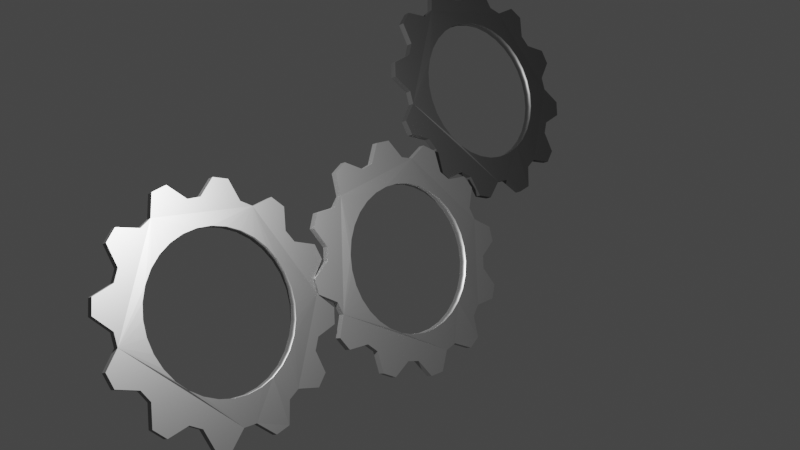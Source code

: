 # Source: engrane.blend  (saved by Blender 2.91.10; exported with 4.5.12 LTS)
import bpy
from mathutils import Matrix  # noqa: F401  (used for matrix-valued properties, if any)

bpy.ops.wm.read_factory_settings(use_empty=True)
scene = bpy.context.scene
scene.name = 'Scene'

# ---- collections
col_collection = bpy.data.collections.new('Collection'); scene.collection.children.link(col_collection)

# ---- materials (node trees are filled in below, after node groups)
mat_material_001 = bpy.data.materials.new('Material.001')
mat_material_001.use_transparent_shadow = False
mat_material_002 = bpy.data.materials.new('Material.002')
mat_material_002.use_transparent_shadow = False
mat_material_003 = bpy.data.materials.new('Material.003')
mat_material_003.use_transparent_shadow = False

# ---- material node trees
mat_material_001.use_nodes = True; mat_material_001.node_tree.nodes.clear()
_N = mat_material_001.node_tree.nodes; _L = mat_material_001.node_tree.links
n0 = _N.new('ShaderNodeOutputMaterial'); n0.name = 'Material Output'; n0.location = (300, 300)
n1 = _N.new('ShaderNodeBsdfAnisotropic'); n1.name = 'Glossy BSDF'; n1.location = (10, 300)
n1.distribution = 'GGX'
n1.inputs[0].default_value = (0.3931, 0.3931, 0.3931, 1.0)
_L.new(n1.outputs[0], n0.inputs[0])
n0.is_active_output = True
mat_material_002.use_nodes = True; mat_material_002.node_tree.nodes.clear()
_N = mat_material_002.node_tree.nodes; _L = mat_material_002.node_tree.links
n0 = _N.new('ShaderNodeOutputMaterial'); n0.name = 'Material Output'; n0.location = (300, 300)
n1 = _N.new('ShaderNodeBsdfAnisotropic'); n1.name = 'Glossy BSDF'; n1.location = (10, 300)
n1.distribution = 'GGX'
n1.inputs[0].default_value = (0.5705, 0.5705, 0.5705, 1.0)
_L.new(n1.outputs[0], n0.inputs[0])
n0.is_active_output = True
mat_material_003.use_nodes = True; mat_material_003.node_tree.nodes.clear()
_N = mat_material_003.node_tree.nodes; _L = mat_material_003.node_tree.links
n0 = _N.new('ShaderNodeOutputMaterial'); n0.name = 'Material Output'; n0.location = (300, 300)
n1 = _N.new('ShaderNodeBsdfAnisotropic'); n1.name = 'Glossy BSDF'; n1.location = (10, 300)
n1.distribution = 'GGX'
n1.inputs[0].default_value = (0.214, 0.214, 0.214, 1.0)
_L.new(n1.outputs[0], n0.inputs[0])
n0.is_active_output = True

# ---- world
world_world = bpy.data.worlds.new('World'); scene.world = world_world
world_world.use_nodes = True; world_world.node_tree.nodes.clear()
_N = world_world.node_tree.nodes; _L = world_world.node_tree.links
n0 = _N.new('ShaderNodeOutputWorld'); n0.name = 'World Output'; n0.location = (300, 300)
n1 = _N.new('ShaderNodeBackground'); n1.name = 'Background'; n1.location = (10, 300)
n1.inputs[0].default_value = (0.05088, 0.05088, 0.05088, 1.0)
_L.new(n1.outputs[0], n0.inputs[0])
n0.is_active_output = True
world_world.color = (0.05088, 0.05088, 0.05088)
world_world.use_sun_shadow = False
world_world.sun_shadow_jitter_overblur = 0.0

# ---- cameras
cam_camera = bpy.data.cameras.new('Camera')
cam_camera.clip_end = 100.0
cam_camera.ortho_scale = 7.314

# ---- lights
light_light = bpy.data.lights.new('Light', 'POINT')
light_light.transmission_factor = 0.0
light_light.energy = 1144.0
light_light.shadow_soft_size = 0.1
light_light.shadow_maximum_resolution = 0.006
light_light.use_absolute_resolution = True

# ---- meshes
me_circle = bpy.data.meshes.new('Circle')
me_circle.from_pydata([(-1.75e-08, 0.7405, -0.009947), (0.1445, 0.7263, -0.009947), (0.2834, 0.6842, -0.009947), (0.4114, 0.6157, -0.009947), (0.5236, 0.5236, -0.009947), (0.6157, 0.4114, -0.009947), (0.6842, 0.2834, -0.009947), (0.7263, 0.1445, -0.009947), (0.7405, 4.374e-09, -0.009947), (0.7263, -0.1445, -0.009947), (0.6842, -0.2834, -0.009947), (0.6157, -0.4114, -0.009947), (0.5236, -0.5236, -0.009947), (0.4114, -0.6157, -0.009947), (0.2834, -0.6842, -0.009947), (0.1445, -0.7263, -0.009947), (-2.588e-07, -0.7405, -0.009947), (-0.1445, -0.7263, -0.009947), (-0.2834, -0.6842, -0.009947), (-0.4114, -0.6157, -0.009947), (-0.5236, -0.5236, -0.009947), (-0.6157, -0.4114, -0.009947), (-0.6842, -0.2834, -0.009947), (-0.7263, -0.1445, -0.009947), (-0.7405, 6.635e-07, -0.009947), (-0.7263, 0.1445, -0.009947), (-0.6842, 0.2834, -0.009947), (-0.6157, 0.4114, -0.009947), (-0.5236, 0.5236, -0.009947), (-0.4114, 0.6157, -0.009947), (-0.2834, 0.6842, -0.009947), (-0.1445, 0.7263, -0.009947), (6.276e-08, 1.169, 0.0), (-0.1526, 1.159, 0.0), (-0.2588, 0.9659, 0.0), (-0.3827, 0.9239, 0.0), (-0.5845, 1.012, 0.0), (-0.7117, 0.9274, 0.0), (-0.7071, 0.7071, 0.0), (-0.7934, 0.6088, 0.0), (-1.012, 0.5845, 0.0), (-1.08, 0.4474, 0.0), (-0.9659, 0.2588, 0.0), (-0.9914, 0.1305, 0.0), (-1.169, 1.873e-07, 0.0), (-1.159, -0.1526, 0.0), (-0.9659, -0.2588, 0.0), (-0.9239, -0.3827, 0.0), (-1.012, -0.5845, 0.0), (-0.9274, -0.7117, 0.0), (-0.7071, -0.7071, 0.0), (-0.6088, -0.7934, 0.0), (-0.5845, -1.012, 0.0), (-0.4474, -1.08, 0.0), (-0.2588, -0.9659, 0.0), (-0.1305, -0.9914, 0.0), (-3.925e-07, -1.169, 0.0), (0.1526, -1.159, 0.0), (0.2588, -0.9659, 0.0), (0.3827, -0.9239, 0.0), (0.5845, -1.012, 0.0), (0.7117, -0.9274, 0.0), (0.7071, -0.7071, 0.0), (0.7934, -0.6088, 0.0), (1.012, -0.5845, 0.0), (1.08, -0.4474, 0.0), (0.9659, -0.2588, 0.0), (0.9914, -0.1305, 0.0), (1.169, 5.311e-07, 0.0), (1.159, 0.1526, 0.0), (0.9659, 0.2588, 0.0), (0.9239, 0.3827, 0.0), (1.012, 0.5845, 0.0), (0.9274, 0.7117, 0.0), (0.7071, 0.7071, 0.0), (0.6088, 0.7934, 0.0), (0.5845, 1.012, 0.0), (0.4474, 1.08, 0.0), (0.2588, 0.9659, 0.0), (0.1305, 0.9914, 0.0), (6.276e-08, 1.169, 0.06777), (-0.1526, 1.159, 0.06777), (-0.2588, 0.9659, 0.06777), (-0.3827, 0.9239, 0.06777), (-0.5845, 1.012, 0.06777), (-0.7117, 0.9274, 0.06777), (-0.7071, 0.7071, 0.06777), (-0.7934, 0.6088, 0.06777), (-1.012, 0.5845, 0.06777), (-1.08, 0.4474, 0.06777), (-0.9659, 0.2588, 0.06777), (-0.9914, 0.1305, 0.06777), (-1.169, 1.873e-07, 0.06777), (-1.159, -0.1526, 0.06777), (-0.9659, -0.2588, 0.06777), (-0.9239, -0.3827, 0.06777), (-1.012, -0.5845, 0.06777), (-0.9274, -0.7117, 0.06777), (-0.7071, -0.7071, 0.06777), (-0.6088, -0.7934, 0.06777), (-0.5845, -1.012, 0.06777), (-0.4474, -1.08, 0.06777), (-0.2588, -0.9659, 0.06777), (-0.1305, -0.9914, 0.06777), (-3.925e-07, -1.169, 0.06777), (0.1526, -1.159, 0.06777), (0.2588, -0.9659, 0.06777), (0.3827, -0.9239, 0.06777), (0.5845, -1.012, 0.06777), (0.7117, -0.9274, 0.06777), (0.7071, -0.7071, 0.06777), (0.7934, -0.6088, 0.06777), (1.012, -0.5845, 0.06777), (1.08, -0.4474, 0.06777), (0.9659, -0.2588, 0.06777), (0.9914, -0.1305, 0.06777), (1.169, 5.311e-07, 0.06777), (1.159, 0.1526, 0.06777), (0.9659, 0.2588, 0.06777), (0.9239, 0.3827, 0.06777), (1.012, 0.5845, 0.06777), (0.9274, 0.7117, 0.06777), (0.7071, 0.7071, 0.06777), (0.6088, 0.7934, 0.06777), (0.5845, 1.012, 0.06777), (0.4474, 1.08, 0.06777), (0.2588, 0.9659, 0.06777), (0.1305, 0.9914, 0.06777), (-0.6157, 0.4114, 0.07772), (-0.4114, 0.6157, 0.07772), (-0.5236, 0.5236, 0.07772), (-0.1445, 0.7263, 0.07772), (0.1445, 0.7263, 0.07772), (-1.75e-08, 0.7405, 0.07772), (-0.2834, 0.6842, 0.07772), (-0.6842, 0.2834, 0.07772), (0.4114, 0.6157, 0.07772), (0.5236, 0.5236, 0.07772), (0.2834, 0.6842, 0.07772), (0.6157, 0.4114, 0.07772), (-0.7405, 6.635e-07, 0.07772), (-0.7263, -0.1445, 0.07772), (-0.7263, 0.1445, 0.07772), (0.6842, 0.2834, 0.07772), (-0.6842, -0.2834, 0.07772), (-0.5236, -0.5236, 0.07772), (-0.6157, -0.4114, 0.07772), (-0.4114, -0.6157, 0.07772), (0.7263, 0.1445, 0.07772), (-0.2834, -0.6842, 0.07772), (0.7405, 4.374e-09, 0.07772), (-2.588e-07, -0.7405, 0.07772), (-0.1445, -0.7263, 0.07772), (0.1445, -0.7263, 0.07772), (0.2834, -0.6842, 0.07772), (0.5236, -0.5236, 0.07772), (0.6157, -0.4114, 0.07772), (0.7263, -0.1445, 0.07772), (0.6842, -0.2834, 0.07772), (0.4114, -0.6157, 0.07772)], [], [(34, 35, 83, 82), (61, 62, 110, 109), (48, 49, 97, 96), (75, 76, 124, 123), (35, 36, 84, 83), (62, 63, 111, 110), (49, 50, 98, 97), (76, 77, 125, 124), (36, 37, 85, 84), (63, 64, 112, 111), (50, 51, 99, 98), (77, 78, 126, 125), (37, 38, 86, 85), (64, 65, 113, 112), (51, 52, 100, 99), (78, 79, 127, 126), (38, 39, 87, 86), (65, 66, 114, 113), (52, 53, 101, 100), (79, 32, 80, 127), (39, 40, 88, 87), (66, 67, 115, 114), (53, 54, 102, 101), (40, 41, 89, 88), (67, 68, 116, 115), (54, 55, 103, 102), (41, 42, 90, 89), (68, 69, 117, 116), (55, 56, 104, 103), (42, 43, 91, 90), (69, 70, 118, 117), (56, 57, 105, 104), (43, 44, 92, 91), (70, 71, 119, 118), (57, 58, 106, 105), (44, 45, 93, 92), (71, 72, 120, 119), (58, 59, 107, 106), (45, 46, 94, 93), (72, 73, 121, 120), (32, 33, 81, 80), (59, 60, 108, 107), (46, 47, 95, 94), (73, 74, 122, 121), (33, 34, 82, 81), (60, 61, 109, 108), (47, 48, 96, 95), (74, 75, 123, 122), (131, 31, 0, 133), (134, 30, 31, 131), (129, 29, 30, 134), (130, 28, 29, 129), (128, 27, 28, 130), (27, 128, 135, 26), (142, 25, 26, 135), (140, 24, 25, 142), (24, 140, 141, 23), (23, 141, 144, 22), (22, 144, 146, 21), (145, 20, 21, 146), (19, 20, 145, 147), (18, 19, 147, 149), (17, 18, 149, 152), (16, 17, 152, 151), (15, 16, 151, 153), (14, 15, 153, 154), (13, 14, 154, 159), (12, 13, 159, 155), (11, 12, 155, 156), (10, 11, 156, 158), (9, 10, 158, 157), (8, 9, 157, 150), (7, 8, 150, 148), (6, 7, 148, 143), (5, 6, 143, 139), (4, 5, 139, 137), (136, 3, 4, 137), (138, 2, 3, 136), (132, 1, 2, 138), (133, 0, 1, 132), (40, 39, 38, 37, 36, 35, 34, 33, 32, 79, 78, 77, 76, 75, 74, 4, 3, 2, 1, 0, 31, 30, 29, 28, 27, 26, 25, 24, 23, 22, 47, 46, 45, 44, 43, 42, 41), (48, 47, 22, 21, 20, 19, 18, 17, 16, 15, 14, 13, 12, 11, 10, 9, 8, 7, 6, 5, 4, 74, 73, 72, 71, 70, 69, 68, 67, 66, 65, 64, 63, 62, 61, 60, 59, 58, 57, 56, 55, 54, 53, 52, 51, 50, 49), (80, 81, 82, 83, 84, 85, 86, 87, 88, 89, 90, 91, 92, 93, 94, 95, 144, 141, 140, 142, 135, 128, 130, 129, 134, 131, 133, 132, 138, 136, 137, 139, 143, 148, 150, 157, 158, 156, 155, 159, 154, 153, 151, 152, 149, 147, 145, 98, 99, 100, 101, 102, 103, 104, 105, 106, 107, 108, 109, 110, 111, 112, 113, 114, 115, 116, 117, 118, 119, 120, 121, 122, 123, 124, 125, 126, 127), (144, 95, 96, 97, 98, 145, 146)])
me_circle.polygons.foreach_set('use_smooth', [0, 0, 0, 0, 0, 0, 0, 0, 0, 0, 0, 0, 0, 0, 0, 0, 0, 0, 0, 0, 0, 0, 0, 0, 0, 0, 0, 0, 0, 0, 0, 0, 0, 0, 0, 0, 0, 0, 0, 0, 0, 0, 0, 0, 0, 0, 0, 0, 1, 1, 1, 1, 1, 1, 1, 1, 1, 1, 1, 1, 1, 1, 1, 1, 1, 1, 1, 1, 1, 1, 1, 1, 1, 1, 1, 1, 1, 1, 1, 1, 0, 0, 0, 0])
_uv = me_circle.uv_layers.new(name='UVMap')
_uv.uv.foreach_set('vector', [0.0, 0.0, 0.0, 0.0, 0.0, 0.0, 0.0, 0.0, 0.0, 0.0, 0.0, 0.0, 0.0, 0.0, 0.0, 0.0, 0.0, 0.0, 0.0, 0.0, 0.0, 0.0, 0.0, 0.0, 0.0, 0.0, 0.0, 0.0, 0.0, 0.0, 0.0, 0.0, 0.0, 0.0, 0.0, 0.0, 0.0, 0.0, 0.0, 0.0, 0.0, 0.0, 0.0, 0.0, 0.0, 0.0, 0.0, 0.0, 0.0, 0.0, 0.0, 0.0, 0.0, 0.0, 0.0, 0.0, 0.0, 0.0, 0.0, 0.0, 0.0, 0.0, 0.0, 0.0, 0.0, 0.0, 0.0, 0.0, 0.0, 0.0, 0.0, 0.0, 0.0, 0.0, 0.0, 0.0, 0.0, 0.0, 0.0, 0.0, 0.0, 0.0, 0.0, 0.0, 0.0, 0.0, 0.0, 0.0, 0.0, 0.0, 0.0, 0.0, 0.0, 0.0, 0.0, 0.0, 0.0, 0.0, 0.0, 0.0, 0.0, 0.0, 0.0, 0.0, 0.0, 0.0, 0.0, 0.0, 0.0, 0.0, 0.0, 0.0, 0.0, 0.0, 0.0, 0.0, 0.0, 0.0, 0.0, 0.0, 0.0, 0.0, 0.0, 0.0, 0.0, 0.0, 0.0, 0.0, 0.0, 0.0, 0.0, 0.0, 0.0, 0.0, 0.0, 0.0, 0.0, 0.0, 0.0, 0.0, 0.0, 0.0, 0.0, 0.0, 0.0, 0.0, 0.0, 0.0, 0.0, 0.0, 0.0, 0.0, 0.0, 0.0, 0.0, 0.0, 0.0, 0.0, 0.0, 0.0, 0.0, 0.0, 0.0, 0.0, 0.0, 0.0, 0.0, 0.0, 0.0, 0.0, 0.0, 0.0, 0.0, 0.0, 0.0, 0.0, 0.0, 0.0, 0.0, 0.0, 0.0, 0.0, 0.0, 0.0, 0.0, 0.0, 0.0, 0.0, 0.0, 0.0, 0.0, 0.0, 0.0, 0.0, 0.0, 0.0, 0.0, 0.0, 0.0, 0.0, 0.0, 0.0, 0.0, 0.0, 0.0, 0.0, 0.0, 0.0, 0.0, 0.0, 0.0, 0.0, 0.0, 0.0, 0.0, 0.0, 0.0, 0.0, 0.0, 0.0, 0.0, 0.0, 0.0, 0.0, 0.0, 0.0, 0.0, 0.0, 0.0, 0.0, 0.0, 0.0, 0.0, 0.0, 0.0, 0.0, 0.0, 0.0, 0.0, 0.0, 0.0, 0.0, 0.0, 0.0, 0.0, 0.0, 0.0, 0.0, 0.0, 0.0, 0.0, 0.0, 0.0, 0.0, 0.0, 0.0, 0.0, 0.0, 0.0, 0.0, 0.0, 0.0, 0.0, 0.0, 0.0, 0.0, 0.0, 0.0, 0.0, 0.0, 0.0, 0.0, 0.0, 0.0, 0.0, 0.0, 0.0, 0.0, 0.0, 0.0, 0.0, 0.0, 0.0, 0.0, 0.0, 0.0, 0.0, 0.0, 0.0, 0.0, 0.0, 0.0, 0.0, 0.0, 0.0, 0.0, 0.0, 0.0, 0.0, 0.0, 0.0, 0.0, 0.0, 0.0, 0.0, 0.0, 0.0, 0.0, 0.0, 0.0, 0.0, 0.0, 0.0, 0.0, 0.0, 0.0, 0.0, 0.0, 0.0, 0.0, 0.0, 0.0, 0.0, 0.0, 0.0, 0.0, 0.0, 0.0, 0.0, 0.0, 0.0, 0.0, 0.0, 0.0, 0.0, 0.0, 0.0, 0.0, 0.0, 0.0, 0.0, 0.0, 0.0, 0.0, 0.0, 0.0, 0.0, 0.0, 0.0, 0.0, 0.0, 0.0, 0.0, 0.0, 0.0, 0.0, 0.0, 0.0, 0.0, 0.0, 0.0, 0.0, 0.0, 0.0, 0.0, 0.0, 0.0, 0.0, 0.0, 0.0, 0.0, 0.0, 0.0, 0.0, 0.0, 0.0, 0.0, 0.0, 0.0, 0.0, 0.0, 0.0, 0.0, 0.0, 0.03125, 0.7796, 0.03125, 0.75, 0.0, 0.75, 0.0, 0.7796, 0.0625, 0.7796, 0.0625, 0.75, 0.03125, 0.75, 0.03125, 0.7796, 0.09375, 0.7796, 0.09375, 0.75, 0.0625, 0.75, 0.0625, 0.7796, 0.125, 0.7796, 0.125, 0.75, 0.09375, 0.75, 0.09375, 0.7796, 0.1562, 0.7796, 0.1562, 0.75, 0.125, 0.75, 0.125, 0.7796, 0.1562, 0.75, 0.1562, 0.7796, 0.1875, 0.7796, 0.1875, 0.75, 0.2188, 0.7796, 0.2188, 0.75, 0.1875, 0.75, 0.1875, 0.7796, 0.25, 0.7796, 0.25, 0.75, 0.2188, 0.75, 0.2188, 0.7796, 0.25, 0.75, 0.25, 0.7796, 0.2812, 0.7796, 0.2812, 0.75, 0.2812, 0.75, 0.2812, 0.7796, 0.3125, 0.7796, 0.3125, 0.75, 0.3125, 0.75, 0.3125, 0.7796, 0.3438, 0.7796, 0.3438, 0.75, 0.375, 0.7796, 0.375, 0.75, 0.3438, 0.75, 0.3438, 0.7796, 0.4062, 0.75, 0.375, 0.75, 0.375, 0.7796, 0.4062, 0.7796, 0.4375, 0.75, 0.4062, 0.75, 0.4062, 0.7796, 0.4375, 0.7796, 0.4688, 0.75, 0.4375, 0.75, 0.4375, 0.7796, 0.4688, 0.7796, 0.5, 0.75, 0.4688, 0.75, 0.4688, 0.7796, 0.5, 0.7796, 0.5312, 0.75, 0.5, 0.75, 0.5, 0.7796, 0.5312, 0.7796, 0.5625, 0.75, 0.5312, 0.75, 0.5312, 0.7796, 0.5625, 0.7796, 0.5938, 0.75, 0.5625, 0.75, 0.5625, 0.7796, 0.5938, 0.7796, 0.625, 0.75, 0.5938, 0.75, 0.5938, 0.7796, 0.625, 0.7796, 0.6562, 0.75, 0.625, 0.75, 0.625, 0.7796, 0.6562, 0.7796, 0.6875, 0.75, 0.6562, 0.75, 0.6562, 0.7796, 0.6875, 0.7796, 0.7188, 0.75, 0.6875, 0.75, 0.6875, 0.7796, 0.7188, 0.7796, 0.75, 0.75, 0.7188, 0.75, 0.7188, 0.7796, 0.75, 0.7796, 0.7812, 0.75, 0.75, 0.75, 0.75, 0.7796, 0.7812, 0.7796, 0.8125, 0.75, 0.7812, 0.75, 0.7812, 0.7796, 0.8125, 0.7796, 0.8438, 0.75, 0.8125, 0.75, 0.8125, 0.7796, 0.8438, 0.7796, 0.875, 0.75, 0.8438, 0.75, 0.8438, 0.7796, 0.875, 0.7796, 0.9062, 0.7796, 0.9062, 0.75, 0.875, 0.75, 0.875, 0.7796, 0.9375, 0.7796, 0.9375, 0.75, 0.9062, 0.75, 0.9062, 0.7796, 0.9688, 0.7796, 0.9688, 0.75, 0.9375, 0.75, 0.9375, 0.7796, 1.0, 0.7796, 1.0, 0.75, 0.9688, 0.75, 0.9688, 0.7796, 0.0, 0.0, 0.0, 0.0, 0.0, 0.0, 0.0, 0.0, 0.0, 0.0, 0.0, 0.0, 0.0, 0.0, 0.0, 0.0, 0.0, 0.0, 0.0, 0.0, 0.0, 0.0, 0.0, 0.0, 0.0, 0.0, 0.0, 0.0, 0.0, 0.0, 0.0, 0.0, 0.0, 0.0, 0.0, 0.0, 0.0, 0.0, 0.0, 0.0, 0.0, 0.0, 0.0, 0.0, 0.0, 0.0, 0.0, 0.0, 0.0, 0.0, 0.0, 0.0, 0.0, 0.0, 0.0, 0.0, 0.0, 0.0, 0.0, 0.0, 0.0, 0.0, 0.0, 0.0, 0.0, 0.0, 0.0, 0.0, 0.0, 0.0, 0.0, 0.0, 0.0, 0.0, 0.0, 0.0, 0.0, 0.0, 0.0, 0.0, 0.0, 0.0, 0.0, 0.0, 0.0, 0.0, 0.0, 0.0, 0.0, 0.0, 0.0, 0.0, 0.0, 0.0, 0.0, 0.0, 0.0, 0.0, 0.0, 0.0, 0.0, 0.0, 0.0, 0.0, 0.0, 0.0, 0.0, 0.0, 0.0, 0.0, 0.0, 0.0, 0.0, 0.0, 0.0, 0.0, 0.0, 0.0, 0.0, 0.0, 0.0, 0.0, 0.0, 0.0, 0.0, 0.0, 0.0, 0.0, 0.0, 0.0, 0.0, 0.0, 0.0, 0.0, 0.0, 0.0, 0.0, 0.0, 0.0, 0.0, 0.0, 0.0, 0.0, 0.0, 0.0, 0.0, 0.0, 0.0, 0.0, 0.0, 0.0, 0.0, 0.0, 0.0, 0.0, 0.0, 0.0, 0.0, 0.0, 0.0, 0.0, 0.0, 0.0, 0.0, 0.0, 0.0, 0.0, 0.0, 0.0, 0.0, 0.0, 0.0, 0.0, 0.0, 0.0, 0.0, 0.0, 0.0, 0.0, 0.0, 0.0, 0.0, 0.0, 0.0, 0.0, 0.0, 0.0, 0.0, 0.0, 0.0, 0.0, 0.0, 0.0, 0.0, 0.0, 0.0, 0.0, 0.0, 0.0, 0.0, 0.0, 0.0, 0.0, 0.0, 0.0, 0.0, 0.0, 0.0, 0.0, 0.0, 0.0, 0.0, 0.0, 0.0, 0.0, 0.0, 0.0, 0.0, 0.0, 0.0, 0.0, 0.0, 0.0, 0.0, 0.0, 0.0, 0.0, 0.0, 0.0, 0.0, 0.0, 0.0, 0.0, 0.0, 0.0, 0.0, 0.0, 0.0, 0.0, 0.0, 0.0, 0.0, 0.0, 0.0, 0.0, 0.0, 0.0, 0.0, 0.0, 0.0, 0.0, 0.0, 0.0, 0.0, 0.0, 0.0, 0.0, 0.0, 0.0, 0.0, 0.0, 0.0, 0.0, 0.0, 0.0, 0.0, 0.0, 0.0, 0.0, 0.0, 0.0, 0.0, 0.0, 0.0, 0.0, 0.0, 0.0, 0.0, 0.0, 0.0, 0.0, 0.0, 0.0, 0.0, 0.0, 0.0, 0.0, 0.0, 0.0, 0.0, 0.0, 0.0, 0.0, 0.0, 0.0, 0.0, 0.0, 0.0, 0.0, 0.0, 0.0, 0.0, 0.0, 0.0, 0.0, 0.0, 0.0, 0.0, 0.0, 0.0, 0.0, 0.0, 0.0, 0.0, 0.0, 0.0, 0.0, 0.0, 0.0, 0.0, 0.0, 0.0, 0.0, 0.0, 0.0, 0.0, 0.0, 0.0, 0.0, 0.0, 0.0, 0.0, 0.0, 0.0, 0.0, 0.0])
me_circle.materials.append(mat_material_001)
me_circle.use_remesh_fix_poles = True
me_circle.use_remesh_preserve_attributes = False
me_circle.use_mirror_vertex_groups = False
me_circle.update()
me_circle_001 = bpy.data.meshes.new('Circle.001')
me_circle_001.from_pydata([(-1.75e-08, 0.7405, -0.009947), (0.1445, 0.7263, -0.009947), (0.2834, 0.6842, -0.009947), (0.4114, 0.6157, -0.009947), (0.5236, 0.5236, -0.009947), (0.6157, 0.4114, -0.009947), (0.6842, 0.2834, -0.009947), (0.7263, 0.1445, -0.009947), (0.7405, 4.374e-09, -0.009947), (0.7263, -0.1445, -0.009947), (0.6842, -0.2834, -0.009947), (0.6157, -0.4114, -0.009947), (0.5236, -0.5236, -0.009947), (0.4114, -0.6157, -0.009947), (0.2834, -0.6842, -0.009947), (0.1445, -0.7263, -0.009947), (-2.588e-07, -0.7405, -0.009947), (-0.1445, -0.7263, -0.009947), (-0.2834, -0.6842, -0.009947), (-0.4114, -0.6157, -0.009947), (-0.5236, -0.5236, -0.009947), (-0.6157, -0.4114, -0.009947), (-0.6842, -0.2834, -0.009947), (-0.7263, -0.1445, -0.009947), (-0.7405, 6.635e-07, -0.009947), (-0.7263, 0.1445, -0.009947), (-0.6842, 0.2834, -0.009947), (-0.6157, 0.4114, -0.009947), (-0.5236, 0.5236, -0.009947), (-0.4114, 0.6157, -0.009947), (-0.2834, 0.6842, -0.009947), (-0.1445, 0.7263, -0.009947), (6.276e-08, 1.169, 0.0), (-0.1526, 1.159, 0.0), (-0.2588, 0.9659, 0.0), (-0.3827, 0.9239, 0.0), (-0.5845, 1.012, 0.0), (-0.7117, 0.9274, 0.0), (-0.7071, 0.7071, 0.0), (-0.7934, 0.6088, 0.0), (-1.012, 0.5845, 0.0), (-1.08, 0.4474, 0.0), (-0.9659, 0.2588, 0.0), (-0.9914, 0.1305, 0.0), (-1.169, 1.873e-07, 0.0), (-1.159, -0.1526, 0.0), (-0.9659, -0.2588, 0.0), (-0.9239, -0.3827, 0.0), (-1.012, -0.5845, 0.0), (-0.9274, -0.7117, 0.0), (-0.7071, -0.7071, 0.0), (-0.6088, -0.7934, 0.0), (-0.5845, -1.012, 0.0), (-0.4474, -1.08, 0.0), (-0.2588, -0.9659, 0.0), (-0.1305, -0.9914, 0.0), (-3.925e-07, -1.169, 0.0), (0.1526, -1.159, 0.0), (0.2588, -0.9659, 0.0), (0.3827, -0.9239, 0.0), (0.5845, -1.012, 0.0), (0.7117, -0.9274, 0.0), (0.7071, -0.7071, 0.0), (0.7934, -0.6088, 0.0), (1.012, -0.5845, 0.0), (1.08, -0.4474, 0.0), (0.9659, -0.2588, 0.0), (0.9914, -0.1305, 0.0), (1.169, 5.311e-07, 0.0), (1.159, 0.1526, 0.0), (0.9659, 0.2588, 0.0), (0.9239, 0.3827, 0.0), (1.012, 0.5845, 0.0), (0.9274, 0.7117, 0.0), (0.7071, 0.7071, 0.0), (0.6088, 0.7934, 0.0), (0.5845, 1.012, 0.0), (0.4474, 1.08, 0.0), (0.2588, 0.9659, 0.0), (0.1305, 0.9914, 0.0), (6.276e-08, 1.169, 0.06777), (-0.1526, 1.159, 0.06777), (-0.2588, 0.9659, 0.06777), (-0.3827, 0.9239, 0.06777), (-0.5845, 1.012, 0.06777), (-0.7117, 0.9274, 0.06777), (-0.7071, 0.7071, 0.06777), (-0.7934, 0.6088, 0.06777), (-1.012, 0.5845, 0.06777), (-1.08, 0.4474, 0.06777), (-0.9659, 0.2588, 0.06777), (-0.9914, 0.1305, 0.06777), (-1.169, 1.873e-07, 0.06777), (-1.159, -0.1526, 0.06777), (-0.9659, -0.2588, 0.06777), (-0.9239, -0.3827, 0.06777), (-1.012, -0.5845, 0.06777), (-0.9274, -0.7117, 0.06777), (-0.7071, -0.7071, 0.06777), (-0.6088, -0.7934, 0.06777), (-0.5845, -1.012, 0.06777), (-0.4474, -1.08, 0.06777), (-0.2588, -0.9659, 0.06777), (-0.1305, -0.9914, 0.06777), (-3.925e-07, -1.169, 0.06777), (0.1526, -1.159, 0.06777), (0.2588, -0.9659, 0.06777), (0.3827, -0.9239, 0.06777), (0.5845, -1.012, 0.06777), (0.7117, -0.9274, 0.06777), (0.7071, -0.7071, 0.06777), (0.7934, -0.6088, 0.06777), (1.012, -0.5845, 0.06777), (1.08, -0.4474, 0.06777), (0.9659, -0.2588, 0.06777), (0.9914, -0.1305, 0.06777), (1.169, 5.311e-07, 0.06777), (1.159, 0.1526, 0.06777), (0.9659, 0.2588, 0.06777), (0.9239, 0.3827, 0.06777), (1.012, 0.5845, 0.06777), (0.9274, 0.7117, 0.06777), (0.7071, 0.7071, 0.06777), (0.6088, 0.7934, 0.06777), (0.5845, 1.012, 0.06777), (0.4474, 1.08, 0.06777), (0.2588, 0.9659, 0.06777), (0.1305, 0.9914, 0.06777), (-0.6157, 0.4114, 0.07772), (-0.4114, 0.6157, 0.07772), (-0.5236, 0.5236, 0.07772), (-0.1445, 0.7263, 0.07772), (0.1445, 0.7263, 0.07772), (-1.75e-08, 0.7405, 0.07772), (-0.2834, 0.6842, 0.07772), (-0.6842, 0.2834, 0.07772), (0.4114, 0.6157, 0.07772), (0.5236, 0.5236, 0.07772), (0.2834, 0.6842, 0.07772), (0.6157, 0.4114, 0.07772), (-0.7405, 6.635e-07, 0.07772), (-0.7263, -0.1445, 0.07772), (-0.7263, 0.1445, 0.07772), (0.6842, 0.2834, 0.07772), (-0.6842, -0.2834, 0.07772), (-0.5236, -0.5236, 0.07772), (-0.6157, -0.4114, 0.07772), (-0.4114, -0.6157, 0.07772), (0.7263, 0.1445, 0.07772), (-0.2834, -0.6842, 0.07772), (0.7405, 4.374e-09, 0.07772), (-2.588e-07, -0.7405, 0.07772), (-0.1445, -0.7263, 0.07772), (0.1445, -0.7263, 0.07772), (0.2834, -0.6842, 0.07772), (0.5236, -0.5236, 0.07772), (0.6157, -0.4114, 0.07772), (0.7263, -0.1445, 0.07772), (0.6842, -0.2834, 0.07772), (0.4114, -0.6157, 0.07772)], [], [(34, 35, 83, 82), (61, 62, 110, 109), (48, 49, 97, 96), (75, 76, 124, 123), (35, 36, 84, 83), (62, 63, 111, 110), (49, 50, 98, 97), (76, 77, 125, 124), (36, 37, 85, 84), (63, 64, 112, 111), (50, 51, 99, 98), (77, 78, 126, 125), (37, 38, 86, 85), (64, 65, 113, 112), (51, 52, 100, 99), (78, 79, 127, 126), (38, 39, 87, 86), (65, 66, 114, 113), (52, 53, 101, 100), (79, 32, 80, 127), (39, 40, 88, 87), (66, 67, 115, 114), (53, 54, 102, 101), (40, 41, 89, 88), (67, 68, 116, 115), (54, 55, 103, 102), (41, 42, 90, 89), (68, 69, 117, 116), (55, 56, 104, 103), (42, 43, 91, 90), (69, 70, 118, 117), (56, 57, 105, 104), (43, 44, 92, 91), (70, 71, 119, 118), (57, 58, 106, 105), (44, 45, 93, 92), (71, 72, 120, 119), (58, 59, 107, 106), (45, 46, 94, 93), (72, 73, 121, 120), (32, 33, 81, 80), (59, 60, 108, 107), (46, 47, 95, 94), (73, 74, 122, 121), (33, 34, 82, 81), (60, 61, 109, 108), (47, 48, 96, 95), (74, 75, 123, 122), (131, 31, 0, 133), (134, 30, 31, 131), (129, 29, 30, 134), (130, 28, 29, 129), (128, 27, 28, 130), (27, 128, 135, 26), (142, 25, 26, 135), (140, 24, 25, 142), (24, 140, 141, 23), (23, 141, 144, 22), (22, 144, 146, 21), (145, 20, 21, 146), (19, 20, 145, 147), (18, 19, 147, 149), (17, 18, 149, 152), (16, 17, 152, 151), (15, 16, 151, 153), (14, 15, 153, 154), (13, 14, 154, 159), (12, 13, 159, 155), (11, 12, 155, 156), (10, 11, 156, 158), (9, 10, 158, 157), (8, 9, 157, 150), (7, 8, 150, 148), (6, 7, 148, 143), (5, 6, 143, 139), (4, 5, 139, 137), (136, 3, 4, 137), (138, 2, 3, 136), (132, 1, 2, 138), (133, 0, 1, 132), (40, 39, 38, 37, 36, 35, 34, 33, 32, 79, 78, 77, 76, 75, 74, 4, 3, 2, 1, 0, 31, 30, 29, 28, 27, 26, 25, 24, 23, 22, 47, 46, 45, 44, 43, 42, 41), (48, 47, 22, 21, 20, 19, 18, 17, 16, 15, 14, 13, 12, 11, 10, 9, 8, 7, 6, 5, 4, 74, 73, 72, 71, 70, 69, 68, 67, 66, 65, 64, 63, 62, 61, 60, 59, 58, 57, 56, 55, 54, 53, 52, 51, 50, 49), (80, 81, 82, 83, 84, 85, 86, 87, 88, 89, 90, 91, 92, 93, 94, 95, 144, 141, 140, 142, 135, 128, 130, 129, 134, 131, 133, 132, 138, 136, 137, 139, 143, 148, 150, 157, 158, 156, 155, 159, 154, 153, 151, 152, 149, 147, 145, 98, 99, 100, 101, 102, 103, 104, 105, 106, 107, 108, 109, 110, 111, 112, 113, 114, 115, 116, 117, 118, 119, 120, 121, 122, 123, 124, 125, 126, 127), (144, 95, 96, 97, 98, 145, 146)])
me_circle_001.polygons.foreach_set('use_smooth', [0, 0, 0, 0, 0, 0, 0, 0, 0, 0, 0, 0, 0, 0, 0, 0, 0, 0, 0, 0, 0, 0, 0, 0, 0, 0, 0, 0, 0, 0, 0, 0, 0, 0, 0, 0, 0, 0, 0, 0, 0, 0, 0, 0, 0, 0, 0, 0, 1, 1, 1, 1, 1, 1, 1, 1, 1, 1, 1, 1, 1, 1, 1, 1, 1, 1, 1, 1, 1, 1, 1, 1, 1, 1, 1, 1, 1, 1, 1, 1, 0, 0, 0, 0])
_uv = me_circle_001.uv_layers.new(name='UVMap')
_uv.uv.foreach_set('vector', [0.0, 0.0, 0.0, 0.0, 0.0, 0.0, 0.0, 0.0, 0.0, 0.0, 0.0, 0.0, 0.0, 0.0, 0.0, 0.0, 0.0, 0.0, 0.0, 0.0, 0.0, 0.0, 0.0, 0.0, 0.0, 0.0, 0.0, 0.0, 0.0, 0.0, 0.0, 0.0, 0.0, 0.0, 0.0, 0.0, 0.0, 0.0, 0.0, 0.0, 0.0, 0.0, 0.0, 0.0, 0.0, 0.0, 0.0, 0.0, 0.0, 0.0, 0.0, 0.0, 0.0, 0.0, 0.0, 0.0, 0.0, 0.0, 0.0, 0.0, 0.0, 0.0, 0.0, 0.0, 0.0, 0.0, 0.0, 0.0, 0.0, 0.0, 0.0, 0.0, 0.0, 0.0, 0.0, 0.0, 0.0, 0.0, 0.0, 0.0, 0.0, 0.0, 0.0, 0.0, 0.0, 0.0, 0.0, 0.0, 0.0, 0.0, 0.0, 0.0, 0.0, 0.0, 0.0, 0.0, 0.0, 0.0, 0.0, 0.0, 0.0, 0.0, 0.0, 0.0, 0.0, 0.0, 0.0, 0.0, 0.0, 0.0, 0.0, 0.0, 0.0, 0.0, 0.0, 0.0, 0.0, 0.0, 0.0, 0.0, 0.0, 0.0, 0.0, 0.0, 0.0, 0.0, 0.0, 0.0, 0.0, 0.0, 0.0, 0.0, 0.0, 0.0, 0.0, 0.0, 0.0, 0.0, 0.0, 0.0, 0.0, 0.0, 0.0, 0.0, 0.0, 0.0, 0.0, 0.0, 0.0, 0.0, 0.0, 0.0, 0.0, 0.0, 0.0, 0.0, 0.0, 0.0, 0.0, 0.0, 0.0, 0.0, 0.0, 0.0, 0.0, 0.0, 0.0, 0.0, 0.0, 0.0, 0.0, 0.0, 0.0, 0.0, 0.0, 0.0, 0.0, 0.0, 0.0, 0.0, 0.0, 0.0, 0.0, 0.0, 0.0, 0.0, 0.0, 0.0, 0.0, 0.0, 0.0, 0.0, 0.0, 0.0, 0.0, 0.0, 0.0, 0.0, 0.0, 0.0, 0.0, 0.0, 0.0, 0.0, 0.0, 0.0, 0.0, 0.0, 0.0, 0.0, 0.0, 0.0, 0.0, 0.0, 0.0, 0.0, 0.0, 0.0, 0.0, 0.0, 0.0, 0.0, 0.0, 0.0, 0.0, 0.0, 0.0, 0.0, 0.0, 0.0, 0.0, 0.0, 0.0, 0.0, 0.0, 0.0, 0.0, 0.0, 0.0, 0.0, 0.0, 0.0, 0.0, 0.0, 0.0, 0.0, 0.0, 0.0, 0.0, 0.0, 0.0, 0.0, 0.0, 0.0, 0.0, 0.0, 0.0, 0.0, 0.0, 0.0, 0.0, 0.0, 0.0, 0.0, 0.0, 0.0, 0.0, 0.0, 0.0, 0.0, 0.0, 0.0, 0.0, 0.0, 0.0, 0.0, 0.0, 0.0, 0.0, 0.0, 0.0, 0.0, 0.0, 0.0, 0.0, 0.0, 0.0, 0.0, 0.0, 0.0, 0.0, 0.0, 0.0, 0.0, 0.0, 0.0, 0.0, 0.0, 0.0, 0.0, 0.0, 0.0, 0.0, 0.0, 0.0, 0.0, 0.0, 0.0, 0.0, 0.0, 0.0, 0.0, 0.0, 0.0, 0.0, 0.0, 0.0, 0.0, 0.0, 0.0, 0.0, 0.0, 0.0, 0.0, 0.0, 0.0, 0.0, 0.0, 0.0, 0.0, 0.0, 0.0, 0.0, 0.0, 0.0, 0.0, 0.0, 0.0, 0.0, 0.0, 0.0, 0.0, 0.0, 0.0, 0.0, 0.0, 0.0, 0.0, 0.0, 0.0, 0.0, 0.0, 0.0, 0.0, 0.0, 0.0, 0.0, 0.0, 0.0, 0.0, 0.0, 0.0, 0.0, 0.0, 0.0, 0.0, 0.0, 0.0, 0.0, 0.0, 0.0, 0.0, 0.0, 0.0, 0.0, 0.0, 0.0, 0.0, 0.0, 0.0, 0.0, 0.0, 0.0, 0.0, 0.03125, 0.7796, 0.03125, 0.75, 0.0, 0.75, 0.0, 0.7796, 0.0625, 0.7796, 0.0625, 0.75, 0.03125, 0.75, 0.03125, 0.7796, 0.09375, 0.7796, 0.09375, 0.75, 0.0625, 0.75, 0.0625, 0.7796, 0.125, 0.7796, 0.125, 0.75, 0.09375, 0.75, 0.09375, 0.7796, 0.1562, 0.7796, 0.1562, 0.75, 0.125, 0.75, 0.125, 0.7796, 0.1562, 0.75, 0.1562, 0.7796, 0.1875, 0.7796, 0.1875, 0.75, 0.2188, 0.7796, 0.2188, 0.75, 0.1875, 0.75, 0.1875, 0.7796, 0.25, 0.7796, 0.25, 0.75, 0.2188, 0.75, 0.2188, 0.7796, 0.25, 0.75, 0.25, 0.7796, 0.2812, 0.7796, 0.2812, 0.75, 0.2812, 0.75, 0.2812, 0.7796, 0.3125, 0.7796, 0.3125, 0.75, 0.3125, 0.75, 0.3125, 0.7796, 0.3438, 0.7796, 0.3438, 0.75, 0.375, 0.7796, 0.375, 0.75, 0.3438, 0.75, 0.3438, 0.7796, 0.4062, 0.75, 0.375, 0.75, 0.375, 0.7796, 0.4062, 0.7796, 0.4375, 0.75, 0.4062, 0.75, 0.4062, 0.7796, 0.4375, 0.7796, 0.4688, 0.75, 0.4375, 0.75, 0.4375, 0.7796, 0.4688, 0.7796, 0.5, 0.75, 0.4688, 0.75, 0.4688, 0.7796, 0.5, 0.7796, 0.5312, 0.75, 0.5, 0.75, 0.5, 0.7796, 0.5312, 0.7796, 0.5625, 0.75, 0.5312, 0.75, 0.5312, 0.7796, 0.5625, 0.7796, 0.5938, 0.75, 0.5625, 0.75, 0.5625, 0.7796, 0.5938, 0.7796, 0.625, 0.75, 0.5938, 0.75, 0.5938, 0.7796, 0.625, 0.7796, 0.6562, 0.75, 0.625, 0.75, 0.625, 0.7796, 0.6562, 0.7796, 0.6875, 0.75, 0.6562, 0.75, 0.6562, 0.7796, 0.6875, 0.7796, 0.7188, 0.75, 0.6875, 0.75, 0.6875, 0.7796, 0.7188, 0.7796, 0.75, 0.75, 0.7188, 0.75, 0.7188, 0.7796, 0.75, 0.7796, 0.7812, 0.75, 0.75, 0.75, 0.75, 0.7796, 0.7812, 0.7796, 0.8125, 0.75, 0.7812, 0.75, 0.7812, 0.7796, 0.8125, 0.7796, 0.8438, 0.75, 0.8125, 0.75, 0.8125, 0.7796, 0.8438, 0.7796, 0.875, 0.75, 0.8438, 0.75, 0.8438, 0.7796, 0.875, 0.7796, 0.9062, 0.7796, 0.9062, 0.75, 0.875, 0.75, 0.875, 0.7796, 0.9375, 0.7796, 0.9375, 0.75, 0.9062, 0.75, 0.9062, 0.7796, 0.9688, 0.7796, 0.9688, 0.75, 0.9375, 0.75, 0.9375, 0.7796, 1.0, 0.7796, 1.0, 0.75, 0.9688, 0.75, 0.9688, 0.7796, 0.0, 0.0, 0.0, 0.0, 0.0, 0.0, 0.0, 0.0, 0.0, 0.0, 0.0, 0.0, 0.0, 0.0, 0.0, 0.0, 0.0, 0.0, 0.0, 0.0, 0.0, 0.0, 0.0, 0.0, 0.0, 0.0, 0.0, 0.0, 0.0, 0.0, 0.0, 0.0, 0.0, 0.0, 0.0, 0.0, 0.0, 0.0, 0.0, 0.0, 0.0, 0.0, 0.0, 0.0, 0.0, 0.0, 0.0, 0.0, 0.0, 0.0, 0.0, 0.0, 0.0, 0.0, 0.0, 0.0, 0.0, 0.0, 0.0, 0.0, 0.0, 0.0, 0.0, 0.0, 0.0, 0.0, 0.0, 0.0, 0.0, 0.0, 0.0, 0.0, 0.0, 0.0, 0.0, 0.0, 0.0, 0.0, 0.0, 0.0, 0.0, 0.0, 0.0, 0.0, 0.0, 0.0, 0.0, 0.0, 0.0, 0.0, 0.0, 0.0, 0.0, 0.0, 0.0, 0.0, 0.0, 0.0, 0.0, 0.0, 0.0, 0.0, 0.0, 0.0, 0.0, 0.0, 0.0, 0.0, 0.0, 0.0, 0.0, 0.0, 0.0, 0.0, 0.0, 0.0, 0.0, 0.0, 0.0, 0.0, 0.0, 0.0, 0.0, 0.0, 0.0, 0.0, 0.0, 0.0, 0.0, 0.0, 0.0, 0.0, 0.0, 0.0, 0.0, 0.0, 0.0, 0.0, 0.0, 0.0, 0.0, 0.0, 0.0, 0.0, 0.0, 0.0, 0.0, 0.0, 0.0, 0.0, 0.0, 0.0, 0.0, 0.0, 0.0, 0.0, 0.0, 0.0, 0.0, 0.0, 0.0, 0.0, 0.0, 0.0, 0.0, 0.0, 0.0, 0.0, 0.0, 0.0, 0.0, 0.0, 0.0, 0.0, 0.0, 0.0, 0.0, 0.0, 0.0, 0.0, 0.0, 0.0, 0.0, 0.0, 0.0, 0.0, 0.0, 0.0, 0.0, 0.0, 0.0, 0.0, 0.0, 0.0, 0.0, 0.0, 0.0, 0.0, 0.0, 0.0, 0.0, 0.0, 0.0, 0.0, 0.0, 0.0, 0.0, 0.0, 0.0, 0.0, 0.0, 0.0, 0.0, 0.0, 0.0, 0.0, 0.0, 0.0, 0.0, 0.0, 0.0, 0.0, 0.0, 0.0, 0.0, 0.0, 0.0, 0.0, 0.0, 0.0, 0.0, 0.0, 0.0, 0.0, 0.0, 0.0, 0.0, 0.0, 0.0, 0.0, 0.0, 0.0, 0.0, 0.0, 0.0, 0.0, 0.0, 0.0, 0.0, 0.0, 0.0, 0.0, 0.0, 0.0, 0.0, 0.0, 0.0, 0.0, 0.0, 0.0, 0.0, 0.0, 0.0, 0.0, 0.0, 0.0, 0.0, 0.0, 0.0, 0.0, 0.0, 0.0, 0.0, 0.0, 0.0, 0.0, 0.0, 0.0, 0.0, 0.0, 0.0, 0.0, 0.0, 0.0, 0.0, 0.0, 0.0, 0.0, 0.0, 0.0, 0.0, 0.0, 0.0, 0.0, 0.0, 0.0, 0.0, 0.0, 0.0, 0.0, 0.0, 0.0, 0.0, 0.0, 0.0, 0.0, 0.0, 0.0, 0.0, 0.0, 0.0, 0.0, 0.0, 0.0, 0.0, 0.0, 0.0, 0.0, 0.0, 0.0, 0.0, 0.0, 0.0, 0.0, 0.0, 0.0, 0.0, 0.0, 0.0, 0.0, 0.0, 0.0, 0.0, 0.0, 0.0, 0.0])
me_circle_001.materials.append(mat_material_002)
me_circle_001.use_remesh_fix_poles = True
me_circle_001.use_remesh_preserve_attributes = False
me_circle_001.use_mirror_vertex_groups = False
me_circle_001.update()
me_circle_002 = bpy.data.meshes.new('Circle.002')
me_circle_002.from_pydata([(-1.75e-08, 0.7405, -0.009947), (0.1445, 0.7263, -0.009947), (0.2834, 0.6842, -0.009947), (0.4114, 0.6157, -0.009947), (0.5236, 0.5236, -0.009947), (0.6157, 0.4114, -0.009947), (0.6842, 0.2834, -0.009947), (0.7263, 0.1445, -0.009947), (0.7405, 4.374e-09, -0.009947), (0.7263, -0.1445, -0.009947), (0.6842, -0.2834, -0.009947), (0.6157, -0.4114, -0.009947), (0.5236, -0.5236, -0.009947), (0.4114, -0.6157, -0.009947), (0.2834, -0.6842, -0.009947), (0.1445, -0.7263, -0.009947), (-2.588e-07, -0.7405, -0.009947), (-0.1445, -0.7263, -0.009947), (-0.2834, -0.6842, -0.009947), (-0.4114, -0.6157, -0.009947), (-0.5236, -0.5236, -0.009947), (-0.6157, -0.4114, -0.009947), (-0.6842, -0.2834, -0.009947), (-0.7263, -0.1445, -0.009947), (-0.7405, 6.635e-07, -0.009947), (-0.7263, 0.1445, -0.009947), (-0.6842, 0.2834, -0.009947), (-0.6157, 0.4114, -0.009947), (-0.5236, 0.5236, -0.009947), (-0.4114, 0.6157, -0.009947), (-0.2834, 0.6842, -0.009947), (-0.1445, 0.7263, -0.009947), (6.276e-08, 1.169, 0.0), (-0.1526, 1.159, 0.0), (-0.2588, 0.9659, 0.0), (-0.3827, 0.9239, 0.0), (-0.5845, 1.012, 0.0), (-0.7117, 0.9274, 0.0), (-0.7071, 0.7071, 0.0), (-0.7934, 0.6088, 0.0), (-1.012, 0.5845, 0.0), (-1.08, 0.4474, 0.0), (-0.9659, 0.2588, 0.0), (-0.9914, 0.1305, 0.0), (-1.169, 1.873e-07, 0.0), (-1.159, -0.1526, 0.0), (-0.9659, -0.2588, 0.0), (-0.9239, -0.3827, 0.0), (-1.012, -0.5845, 0.0), (-0.9274, -0.7117, 0.0), (-0.7071, -0.7071, 0.0), (-0.6088, -0.7934, 0.0), (-0.5845, -1.012, 0.0), (-0.4474, -1.08, 0.0), (-0.2588, -0.9659, 0.0), (-0.1305, -0.9914, 0.0), (-3.925e-07, -1.169, 0.0), (0.1526, -1.159, 0.0), (0.2588, -0.9659, 0.0), (0.3827, -0.9239, 0.0), (0.5845, -1.012, 0.0), (0.7117, -0.9274, 0.0), (0.7071, -0.7071, 0.0), (0.7934, -0.6088, 0.0), (1.012, -0.5845, 0.0), (1.08, -0.4474, 0.0), (0.9659, -0.2588, 0.0), (0.9914, -0.1305, 0.0), (1.169, 5.311e-07, 0.0), (1.159, 0.1526, 0.0), (0.9659, 0.2588, 0.0), (0.9239, 0.3827, 0.0), (1.012, 0.5845, 0.0), (0.9274, 0.7117, 0.0), (0.7071, 0.7071, 0.0), (0.6088, 0.7934, 0.0), (0.5845, 1.012, 0.0), (0.4474, 1.08, 0.0), (0.2588, 0.9659, 0.0), (0.1305, 0.9914, 0.0), (6.276e-08, 1.169, 0.06777), (-0.1526, 1.159, 0.06777), (-0.2588, 0.9659, 0.06777), (-0.3827, 0.9239, 0.06777), (-0.5845, 1.012, 0.06777), (-0.7117, 0.9274, 0.06777), (-0.7071, 0.7071, 0.06777), (-0.7934, 0.6088, 0.06777), (-1.012, 0.5845, 0.06777), (-1.08, 0.4474, 0.06777), (-0.9659, 0.2588, 0.06777), (-0.9914, 0.1305, 0.06777), (-1.169, 1.873e-07, 0.06777), (-1.159, -0.1526, 0.06777), (-0.9659, -0.2588, 0.06777), (-0.9239, -0.3827, 0.06777), (-1.012, -0.5845, 0.06777), (-0.9274, -0.7117, 0.06777), (-0.7071, -0.7071, 0.06777), (-0.6088, -0.7934, 0.06777), (-0.5845, -1.012, 0.06777), (-0.4474, -1.08, 0.06777), (-0.2588, -0.9659, 0.06777), (-0.1305, -0.9914, 0.06777), (-3.925e-07, -1.169, 0.06777), (0.1526, -1.159, 0.06777), (0.2588, -0.9659, 0.06777), (0.3827, -0.9239, 0.06777), (0.5845, -1.012, 0.06777), (0.7117, -0.9274, 0.06777), (0.7071, -0.7071, 0.06777), (0.7934, -0.6088, 0.06777), (1.012, -0.5845, 0.06777), (1.08, -0.4474, 0.06777), (0.9659, -0.2588, 0.06777), (0.9914, -0.1305, 0.06777), (1.169, 5.311e-07, 0.06777), (1.159, 0.1526, 0.06777), (0.9659, 0.2588, 0.06777), (0.9239, 0.3827, 0.06777), (1.012, 0.5845, 0.06777), (0.9274, 0.7117, 0.06777), (0.7071, 0.7071, 0.06777), (0.6088, 0.7934, 0.06777), (0.5845, 1.012, 0.06777), (0.4474, 1.08, 0.06777), (0.2588, 0.9659, 0.06777), (0.1305, 0.9914, 0.06777), (-0.6157, 0.4114, 0.07772), (-0.4114, 0.6157, 0.07772), (-0.5236, 0.5236, 0.07772), (-0.1445, 0.7263, 0.07772), (0.1445, 0.7263, 0.07772), (-1.75e-08, 0.7405, 0.07772), (-0.2834, 0.6842, 0.07772), (-0.6842, 0.2834, 0.07772), (0.4114, 0.6157, 0.07772), (0.5236, 0.5236, 0.07772), (0.2834, 0.6842, 0.07772), (0.6157, 0.4114, 0.07772), (-0.7405, 6.635e-07, 0.07772), (-0.7263, -0.1445, 0.07772), (-0.7263, 0.1445, 0.07772), (0.6842, 0.2834, 0.07772), (-0.6842, -0.2834, 0.07772), (-0.5236, -0.5236, 0.07772), (-0.6157, -0.4114, 0.07772), (-0.4114, -0.6157, 0.07772), (0.7263, 0.1445, 0.07772), (-0.2834, -0.6842, 0.07772), (0.7405, 4.374e-09, 0.07772), (-2.588e-07, -0.7405, 0.07772), (-0.1445, -0.7263, 0.07772), (0.1445, -0.7263, 0.07772), (0.2834, -0.6842, 0.07772), (0.5236, -0.5236, 0.07772), (0.6157, -0.4114, 0.07772), (0.7263, -0.1445, 0.07772), (0.6842, -0.2834, 0.07772), (0.4114, -0.6157, 0.07772)], [], [(34, 35, 83, 82), (61, 62, 110, 109), (48, 49, 97, 96), (75, 76, 124, 123), (35, 36, 84, 83), (62, 63, 111, 110), (49, 50, 98, 97), (76, 77, 125, 124), (36, 37, 85, 84), (63, 64, 112, 111), (50, 51, 99, 98), (77, 78, 126, 125), (37, 38, 86, 85), (64, 65, 113, 112), (51, 52, 100, 99), (78, 79, 127, 126), (38, 39, 87, 86), (65, 66, 114, 113), (52, 53, 101, 100), (79, 32, 80, 127), (39, 40, 88, 87), (66, 67, 115, 114), (53, 54, 102, 101), (40, 41, 89, 88), (67, 68, 116, 115), (54, 55, 103, 102), (41, 42, 90, 89), (68, 69, 117, 116), (55, 56, 104, 103), (42, 43, 91, 90), (69, 70, 118, 117), (56, 57, 105, 104), (43, 44, 92, 91), (70, 71, 119, 118), (57, 58, 106, 105), (44, 45, 93, 92), (71, 72, 120, 119), (58, 59, 107, 106), (45, 46, 94, 93), (72, 73, 121, 120), (32, 33, 81, 80), (59, 60, 108, 107), (46, 47, 95, 94), (73, 74, 122, 121), (33, 34, 82, 81), (60, 61, 109, 108), (47, 48, 96, 95), (74, 75, 123, 122), (131, 31, 0, 133), (134, 30, 31, 131), (129, 29, 30, 134), (130, 28, 29, 129), (128, 27, 28, 130), (27, 128, 135, 26), (142, 25, 26, 135), (140, 24, 25, 142), (24, 140, 141, 23), (23, 141, 144, 22), (22, 144, 146, 21), (145, 20, 21, 146), (19, 20, 145, 147), (18, 19, 147, 149), (17, 18, 149, 152), (16, 17, 152, 151), (15, 16, 151, 153), (14, 15, 153, 154), (13, 14, 154, 159), (12, 13, 159, 155), (11, 12, 155, 156), (10, 11, 156, 158), (9, 10, 158, 157), (8, 9, 157, 150), (7, 8, 150, 148), (6, 7, 148, 143), (5, 6, 143, 139), (4, 5, 139, 137), (136, 3, 4, 137), (138, 2, 3, 136), (132, 1, 2, 138), (133, 0, 1, 132), (40, 39, 38, 37, 36, 35, 34, 33, 32, 79, 78, 77, 76, 75, 74, 4, 3, 2, 1, 0, 31, 30, 29, 28, 27, 26, 25, 24, 23, 22, 47, 46, 45, 44, 43, 42, 41), (48, 47, 22, 21, 20, 19, 18, 17, 16, 15, 14, 13, 12, 11, 10, 9, 8, 7, 6, 5, 4, 74, 73, 72, 71, 70, 69, 68, 67, 66, 65, 64, 63, 62, 61, 60, 59, 58, 57, 56, 55, 54, 53, 52, 51, 50, 49), (80, 81, 82, 83, 84, 85, 86, 87, 88, 89, 90, 91, 92, 93, 94, 95, 144, 141, 140, 142, 135, 128, 130, 129, 134, 131, 133, 132, 138, 136, 137, 139, 143, 148, 150, 157, 158, 156, 155, 159, 154, 153, 151, 152, 149, 147, 145, 98, 99, 100, 101, 102, 103, 104, 105, 106, 107, 108, 109, 110, 111, 112, 113, 114, 115, 116, 117, 118, 119, 120, 121, 122, 123, 124, 125, 126, 127), (144, 95, 96, 97, 98, 145, 146)])
me_circle_002.polygons.foreach_set('use_smooth', [0, 0, 0, 0, 0, 0, 0, 0, 0, 0, 0, 0, 0, 0, 0, 0, 0, 0, 0, 0, 0, 0, 0, 0, 0, 0, 0, 0, 0, 0, 0, 0, 0, 0, 0, 0, 0, 0, 0, 0, 0, 0, 0, 0, 0, 0, 0, 0, 1, 1, 1, 1, 1, 1, 1, 1, 1, 1, 1, 1, 1, 1, 1, 1, 1, 1, 1, 1, 1, 1, 1, 1, 1, 1, 1, 1, 1, 1, 1, 1, 0, 0, 0, 0])
_uv = me_circle_002.uv_layers.new(name='UVMap')
_uv.uv.foreach_set('vector', [0.0, 0.0, 0.0, 0.0, 0.0, 0.0, 0.0, 0.0, 0.0, 0.0, 0.0, 0.0, 0.0, 0.0, 0.0, 0.0, 0.0, 0.0, 0.0, 0.0, 0.0, 0.0, 0.0, 0.0, 0.0, 0.0, 0.0, 0.0, 0.0, 0.0, 0.0, 0.0, 0.0, 0.0, 0.0, 0.0, 0.0, 0.0, 0.0, 0.0, 0.0, 0.0, 0.0, 0.0, 0.0, 0.0, 0.0, 0.0, 0.0, 0.0, 0.0, 0.0, 0.0, 0.0, 0.0, 0.0, 0.0, 0.0, 0.0, 0.0, 0.0, 0.0, 0.0, 0.0, 0.0, 0.0, 0.0, 0.0, 0.0, 0.0, 0.0, 0.0, 0.0, 0.0, 0.0, 0.0, 0.0, 0.0, 0.0, 0.0, 0.0, 0.0, 0.0, 0.0, 0.0, 0.0, 0.0, 0.0, 0.0, 0.0, 0.0, 0.0, 0.0, 0.0, 0.0, 0.0, 0.0, 0.0, 0.0, 0.0, 0.0, 0.0, 0.0, 0.0, 0.0, 0.0, 0.0, 0.0, 0.0, 0.0, 0.0, 0.0, 0.0, 0.0, 0.0, 0.0, 0.0, 0.0, 0.0, 0.0, 0.0, 0.0, 0.0, 0.0, 0.0, 0.0, 0.0, 0.0, 0.0, 0.0, 0.0, 0.0, 0.0, 0.0, 0.0, 0.0, 0.0, 0.0, 0.0, 0.0, 0.0, 0.0, 0.0, 0.0, 0.0, 0.0, 0.0, 0.0, 0.0, 0.0, 0.0, 0.0, 0.0, 0.0, 0.0, 0.0, 0.0, 0.0, 0.0, 0.0, 0.0, 0.0, 0.0, 0.0, 0.0, 0.0, 0.0, 0.0, 0.0, 0.0, 0.0, 0.0, 0.0, 0.0, 0.0, 0.0, 0.0, 0.0, 0.0, 0.0, 0.0, 0.0, 0.0, 0.0, 0.0, 0.0, 0.0, 0.0, 0.0, 0.0, 0.0, 0.0, 0.0, 0.0, 0.0, 0.0, 0.0, 0.0, 0.0, 0.0, 0.0, 0.0, 0.0, 0.0, 0.0, 0.0, 0.0, 0.0, 0.0, 0.0, 0.0, 0.0, 0.0, 0.0, 0.0, 0.0, 0.0, 0.0, 0.0, 0.0, 0.0, 0.0, 0.0, 0.0, 0.0, 0.0, 0.0, 0.0, 0.0, 0.0, 0.0, 0.0, 0.0, 0.0, 0.0, 0.0, 0.0, 0.0, 0.0, 0.0, 0.0, 0.0, 0.0, 0.0, 0.0, 0.0, 0.0, 0.0, 0.0, 0.0, 0.0, 0.0, 0.0, 0.0, 0.0, 0.0, 0.0, 0.0, 0.0, 0.0, 0.0, 0.0, 0.0, 0.0, 0.0, 0.0, 0.0, 0.0, 0.0, 0.0, 0.0, 0.0, 0.0, 0.0, 0.0, 0.0, 0.0, 0.0, 0.0, 0.0, 0.0, 0.0, 0.0, 0.0, 0.0, 0.0, 0.0, 0.0, 0.0, 0.0, 0.0, 0.0, 0.0, 0.0, 0.0, 0.0, 0.0, 0.0, 0.0, 0.0, 0.0, 0.0, 0.0, 0.0, 0.0, 0.0, 0.0, 0.0, 0.0, 0.0, 0.0, 0.0, 0.0, 0.0, 0.0, 0.0, 0.0, 0.0, 0.0, 0.0, 0.0, 0.0, 0.0, 0.0, 0.0, 0.0, 0.0, 0.0, 0.0, 0.0, 0.0, 0.0, 0.0, 0.0, 0.0, 0.0, 0.0, 0.0, 0.0, 0.0, 0.0, 0.0, 0.0, 0.0, 0.0, 0.0, 0.0, 0.0, 0.0, 0.0, 0.0, 0.0, 0.0, 0.0, 0.0, 0.0, 0.0, 0.0, 0.0, 0.0, 0.0, 0.0, 0.0, 0.0, 0.0, 0.0, 0.0, 0.0, 0.0, 0.0, 0.0, 0.0, 0.0, 0.0, 0.0, 0.0, 0.0, 0.0, 0.0, 0.0, 0.0, 0.0, 0.0, 0.0, 0.03125, 0.7796, 0.03125, 0.75, 0.0, 0.75, 0.0, 0.7796, 0.0625, 0.7796, 0.0625, 0.75, 0.03125, 0.75, 0.03125, 0.7796, 0.09375, 0.7796, 0.09375, 0.75, 0.0625, 0.75, 0.0625, 0.7796, 0.125, 0.7796, 0.125, 0.75, 0.09375, 0.75, 0.09375, 0.7796, 0.1562, 0.7796, 0.1562, 0.75, 0.125, 0.75, 0.125, 0.7796, 0.1562, 0.75, 0.1562, 0.7796, 0.1875, 0.7796, 0.1875, 0.75, 0.2188, 0.7796, 0.2188, 0.75, 0.1875, 0.75, 0.1875, 0.7796, 0.25, 0.7796, 0.25, 0.75, 0.2188, 0.75, 0.2188, 0.7796, 0.25, 0.75, 0.25, 0.7796, 0.2812, 0.7796, 0.2812, 0.75, 0.2812, 0.75, 0.2812, 0.7796, 0.3125, 0.7796, 0.3125, 0.75, 0.3125, 0.75, 0.3125, 0.7796, 0.3438, 0.7796, 0.3438, 0.75, 0.375, 0.7796, 0.375, 0.75, 0.3438, 0.75, 0.3438, 0.7796, 0.4062, 0.75, 0.375, 0.75, 0.375, 0.7796, 0.4062, 0.7796, 0.4375, 0.75, 0.4062, 0.75, 0.4062, 0.7796, 0.4375, 0.7796, 0.4688, 0.75, 0.4375, 0.75, 0.4375, 0.7796, 0.4688, 0.7796, 0.5, 0.75, 0.4688, 0.75, 0.4688, 0.7796, 0.5, 0.7796, 0.5312, 0.75, 0.5, 0.75, 0.5, 0.7796, 0.5312, 0.7796, 0.5625, 0.75, 0.5312, 0.75, 0.5312, 0.7796, 0.5625, 0.7796, 0.5938, 0.75, 0.5625, 0.75, 0.5625, 0.7796, 0.5938, 0.7796, 0.625, 0.75, 0.5938, 0.75, 0.5938, 0.7796, 0.625, 0.7796, 0.6562, 0.75, 0.625, 0.75, 0.625, 0.7796, 0.6562, 0.7796, 0.6875, 0.75, 0.6562, 0.75, 0.6562, 0.7796, 0.6875, 0.7796, 0.7188, 0.75, 0.6875, 0.75, 0.6875, 0.7796, 0.7188, 0.7796, 0.75, 0.75, 0.7188, 0.75, 0.7188, 0.7796, 0.75, 0.7796, 0.7812, 0.75, 0.75, 0.75, 0.75, 0.7796, 0.7812, 0.7796, 0.8125, 0.75, 0.7812, 0.75, 0.7812, 0.7796, 0.8125, 0.7796, 0.8438, 0.75, 0.8125, 0.75, 0.8125, 0.7796, 0.8438, 0.7796, 0.875, 0.75, 0.8438, 0.75, 0.8438, 0.7796, 0.875, 0.7796, 0.9062, 0.7796, 0.9062, 0.75, 0.875, 0.75, 0.875, 0.7796, 0.9375, 0.7796, 0.9375, 0.75, 0.9062, 0.75, 0.9062, 0.7796, 0.9688, 0.7796, 0.9688, 0.75, 0.9375, 0.75, 0.9375, 0.7796, 1.0, 0.7796, 1.0, 0.75, 0.9688, 0.75, 0.9688, 0.7796, 0.0, 0.0, 0.0, 0.0, 0.0, 0.0, 0.0, 0.0, 0.0, 0.0, 0.0, 0.0, 0.0, 0.0, 0.0, 0.0, 0.0, 0.0, 0.0, 0.0, 0.0, 0.0, 0.0, 0.0, 0.0, 0.0, 0.0, 0.0, 0.0, 0.0, 0.0, 0.0, 0.0, 0.0, 0.0, 0.0, 0.0, 0.0, 0.0, 0.0, 0.0, 0.0, 0.0, 0.0, 0.0, 0.0, 0.0, 0.0, 0.0, 0.0, 0.0, 0.0, 0.0, 0.0, 0.0, 0.0, 0.0, 0.0, 0.0, 0.0, 0.0, 0.0, 0.0, 0.0, 0.0, 0.0, 0.0, 0.0, 0.0, 0.0, 0.0, 0.0, 0.0, 0.0, 0.0, 0.0, 0.0, 0.0, 0.0, 0.0, 0.0, 0.0, 0.0, 0.0, 0.0, 0.0, 0.0, 0.0, 0.0, 0.0, 0.0, 0.0, 0.0, 0.0, 0.0, 0.0, 0.0, 0.0, 0.0, 0.0, 0.0, 0.0, 0.0, 0.0, 0.0, 0.0, 0.0, 0.0, 0.0, 0.0, 0.0, 0.0, 0.0, 0.0, 0.0, 0.0, 0.0, 0.0, 0.0, 0.0, 0.0, 0.0, 0.0, 0.0, 0.0, 0.0, 0.0, 0.0, 0.0, 0.0, 0.0, 0.0, 0.0, 0.0, 0.0, 0.0, 0.0, 0.0, 0.0, 0.0, 0.0, 0.0, 0.0, 0.0, 0.0, 0.0, 0.0, 0.0, 0.0, 0.0, 0.0, 0.0, 0.0, 0.0, 0.0, 0.0, 0.0, 0.0, 0.0, 0.0, 0.0, 0.0, 0.0, 0.0, 0.0, 0.0, 0.0, 0.0, 0.0, 0.0, 0.0, 0.0, 0.0, 0.0, 0.0, 0.0, 0.0, 0.0, 0.0, 0.0, 0.0, 0.0, 0.0, 0.0, 0.0, 0.0, 0.0, 0.0, 0.0, 0.0, 0.0, 0.0, 0.0, 0.0, 0.0, 0.0, 0.0, 0.0, 0.0, 0.0, 0.0, 0.0, 0.0, 0.0, 0.0, 0.0, 0.0, 0.0, 0.0, 0.0, 0.0, 0.0, 0.0, 0.0, 0.0, 0.0, 0.0, 0.0, 0.0, 0.0, 0.0, 0.0, 0.0, 0.0, 0.0, 0.0, 0.0, 0.0, 0.0, 0.0, 0.0, 0.0, 0.0, 0.0, 0.0, 0.0, 0.0, 0.0, 0.0, 0.0, 0.0, 0.0, 0.0, 0.0, 0.0, 0.0, 0.0, 0.0, 0.0, 0.0, 0.0, 0.0, 0.0, 0.0, 0.0, 0.0, 0.0, 0.0, 0.0, 0.0, 0.0, 0.0, 0.0, 0.0, 0.0, 0.0, 0.0, 0.0, 0.0, 0.0, 0.0, 0.0, 0.0, 0.0, 0.0, 0.0, 0.0, 0.0, 0.0, 0.0, 0.0, 0.0, 0.0, 0.0, 0.0, 0.0, 0.0, 0.0, 0.0, 0.0, 0.0, 0.0, 0.0, 0.0, 0.0, 0.0, 0.0, 0.0, 0.0, 0.0, 0.0, 0.0, 0.0, 0.0, 0.0, 0.0, 0.0, 0.0, 0.0, 0.0, 0.0, 0.0, 0.0, 0.0, 0.0, 0.0, 0.0, 0.0, 0.0, 0.0, 0.0, 0.0, 0.0, 0.0, 0.0, 0.0, 0.0, 0.0, 0.0, 0.0, 0.0, 0.0, 0.0, 0.0, 0.0, 0.0])
me_circle_002.materials.append(mat_material_003)
me_circle_002.use_remesh_fix_poles = True
me_circle_002.use_remesh_preserve_attributes = False
me_circle_002.use_mirror_vertex_groups = False
me_circle_002.update()

# ---- objects
ob_light = bpy.data.objects.new('Light', light_light)
ob_camera = bpy.data.objects.new('Camera', cam_camera)
ob_gear = bpy.data.objects.new('Gear', me_circle)
ob_gear_001 = bpy.data.objects.new('Gear.001', me_circle_001)
ob_gear_002 = bpy.data.objects.new('Gear.002', me_circle_002)

# ---- transforms, parenting, visibility, modifiers, constraints
ob_light.location = (-0.6964, -1.816, 1.467)
ob_light.rotation_euler = (0.6503, 0.05522, 1.866)
ob_light.scale = (6.501, 6.501, 6.501)
ob_light.lock_rotations_4d = False
ob_light.empty_display_type = 'ARROWS'
ob_light.color = (0.0, 0.0, 0.0, 0.0)
ob_light.lineart.crease_threshold = 0.0
ob_camera.location = (-4.657, -8.348, -1.4)
ob_camera.rotation_euler = (1.793, 5.87e-07, -0.6721)
ob_camera.lock_rotations_4d = False
ob_camera.empty_display_type = 'ARROWS'
ob_camera.color = (0.0, 0.0, 0.0, 0.0)
ob_camera.display_type = 'WIRE'
ob_camera.lineart.crease_threshold = 0.0
ob_gear.location = (0.0, 0.0, -0.0345)
ob_gear.rotation_euler = (1.571, -1.562, 0.0)
ob_gear.lineart.crease_threshold = 0.0
ob_gear_001.location = (2.056, 0.0, 0.6789)
ob_gear_001.rotation_euler = (1.389, -1.856, 0.2029)
ob_gear_001.lineart.crease_threshold = 0.0
ob_gear_002.location = (3.038, 0.0, 2.625)
ob_gear_002.rotation_euler = (1.571, -1.538, 1.566e-09)
ob_gear_002.lineart.crease_threshold = 0.0

# ---- collection membership
col_collection.objects.link(ob_light)
col_collection.objects.link(ob_camera)
col_collection.objects.link(ob_gear)
col_collection.objects.link(ob_gear_001)
col_collection.objects.link(ob_gear_002)

# ---- scene / render settings (as saved in the file)
scene.camera = ob_camera
scene.frame_start = 0; scene.frame_end = 50; scene.frame_set(1)
scene.render.engine = 'BLENDER_EEVEE_NEXT'
scene.render.image_settings.file_format = 'FFMPEG'
scene.render.image_settings.color_mode = 'RGB'
scene.cycles.use_denoising = False
scene.cycles.samples = 128
scene.cycles.sampling_pattern = 'TABULATED_SOBOL'
scene.cycles.use_adaptive_sampling = False
scene.cycles.use_light_tree = False
scene.view_settings.view_transform = 'Filmic'
bpy.context.view_layer.update()
